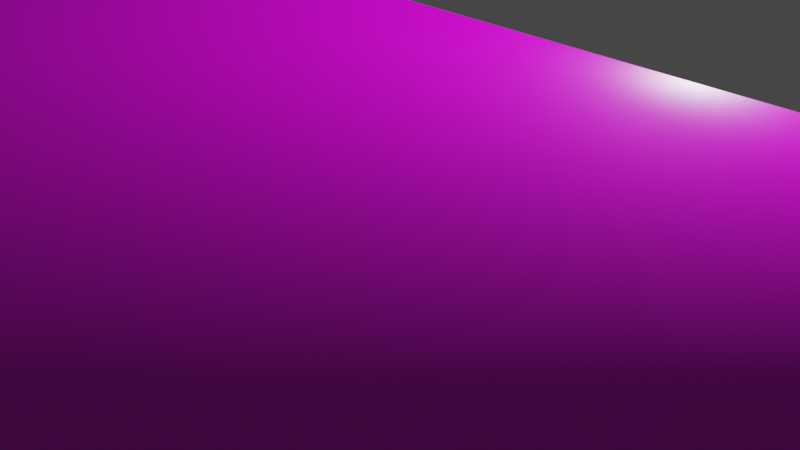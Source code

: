 # Source: Stair_Semi_Circle.blend  (saved by Blender 3.0.42; exported with 4.5.12 LTS)
import bpy
from mathutils import Matrix  # noqa: F401  (used for matrix-valued properties, if any)

bpy.ops.wm.read_factory_settings(use_empty=True)
scene = bpy.context.scene
scene.name = 'Scene'

# ---- collections
col_collection = bpy.data.collections.new('Collection'); scene.collection.children.link(col_collection)

# ---- images (referenced by path relative to the original .blend; pixels are not part of the script)
import os
ASSET_DIR = os.environ.get("B2B_ASSET_DIR", "")  # directory of the original .blend (textures are referenced by path, not embedded)
HERE = os.path.dirname(os.path.abspath(__file__))  # packed textures are extracted next to this script under _unpacked/

def load_image(name, relpath, width, height, colorspace="sRGB"):
    """Load a texture the original file referenced (path relative to the .blend, or extracted next to this script)."""
    p = next((c for c in (os.path.join(HERE, relpath), os.path.join(ASSET_DIR, relpath)) if relpath and os.path.exists(c)), "")
    if p:
        img = bpy.data.images.load(p, check_existing=True)
        img.name = name
    else:  # same state as the original file: an image datablock whose file is absent (Cycles renders it pink)
        img = bpy.data.images.new(name, width, height)
        img.source = "FILE"
        img.filepath = "//" + (relpath or name)
    img.colorspace_settings.name = colorspace
    return img
img_floorcolor_2048_cc0_jpg_001 = load_image('FloorColor_2048_CC0.jpg.001', 'FloorColor_2048_CC0.jpg', 1024, 1024, 'sRGB')
img_floornormal_2048_cc0_jpg_001 = load_image('FloorNormal_2048_CC0.jpg.001', 'FloorNormal_2048_CC0.jpg', 1024, 1024, 'Non-Color')
img_floorroughness_1024_cc0_jpg_001 = load_image('FloorRoughness_1024_CC0.jpg.001', 'FloorRoughness_1024_CC0.jpg', 1024, 1024, 'Non-Color')

# ---- materials (node trees are filled in below, after node groups)
mat_floor_001 = bpy.data.materials.new('Floor.001')
mat_floor_001.use_transparent_shadow = False

# ---- material node trees
mat_floor_001.use_nodes = True; mat_floor_001.node_tree.nodes.clear()
_N = mat_floor_001.node_tree.nodes; _L = mat_floor_001.node_tree.links
n0 = _N.new('ShaderNodeBsdfPrincipled'); n0.name = 'Principled BSDF'; n0.location = (10, 300)
n0.distribution = 'GGX'
n0.subsurface_method = 'RANDOM_WALK_SKIN'
n0.inputs[3].default_value = 1.45
n0.inputs[27].default_value = (0.0, 0.0, 0.0, 1.0)
n0.inputs[28].default_value = 1.0
n1 = _N.new('ShaderNodeOutputMaterial'); n1.name = 'Material Output'; n1.location = (300, 300)
n2 = _N.new('ShaderNodeTexImage'); n2.name = 'Image Texture'; n2.location = (-425, 315)
n2.image = img_floorcolor_2048_cc0_jpg_001
n3 = _N.new('ShaderNodeTexImage'); n3.name = 'Image Texture.001'; n3.location = (-541, -54)
n3.image = img_floornormal_2048_cc0_jpg_001
n4 = _N.new('ShaderNodeNormalMap'); n4.name = 'Normal Map'; n4.location = (-223, -46)
n5 = _N.new('ShaderNodeTexImage'); n5.name = 'Image Texture.002'; n5.location = (-506, 28)
n5.image = img_floorroughness_1024_cc0_jpg_001
_L.new(n0.outputs[0], n1.inputs[0])
_L.new(n2.outputs[0], n0.inputs[0])
_L.new(n3.outputs[0], n4.inputs[1])
_L.new(n4.outputs[0], n0.inputs[5])
_L.new(n5.outputs[0], n0.inputs[2])
n1.is_active_output = True

# ---- world
world_world = bpy.data.worlds.new('World'); scene.world = world_world
world_world.use_nodes = True; world_world.node_tree.nodes.clear()
_N = world_world.node_tree.nodes; _L = world_world.node_tree.links
n0 = _N.new('ShaderNodeOutputWorld'); n0.name = 'World Output'; n0.location = (300, 300)
n1 = _N.new('ShaderNodeBackground'); n1.name = 'Background'; n1.location = (10, 300)
n1.inputs[0].default_value = (0.05088, 0.05088, 0.05088, 1.0)
_L.new(n1.outputs[0], n0.inputs[0])
n0.is_active_output = True
world_world.color = (0.05088, 0.05088, 0.05088)
world_world.use_sun_shadow = False
world_world.sun_shadow_jitter_overblur = 0.0

# ---- cameras
cam_camera = bpy.data.cameras.new('Camera')
cam_camera.clip_end = 100.0
cam_camera.ortho_scale = 7.314

# ---- lights
light_light = bpy.data.lights.new('Light', 'POINT')
light_light.transmission_factor = 0.0
light_light.energy = 1000.0
light_light.shadow_soft_size = 0.1
light_light.shadow_maximum_resolution = 0.006
light_light.use_absolute_resolution = True

# ---- meshes
me_circle = bpy.data.meshes.new('Circle')
me_circle.from_pydata([(-17.48, -7.64e-07, 0.0), (-17.14, -3.41, 0.0), (-16.15, -6.688, 0.0), (-14.53, -9.71, 0.0), (-12.36, -12.36, 0.0), (-9.71, -14.53, 0.0), (-6.688, -16.15, 0.0), (-3.41, -17.14, 0.0), (1.528e-06, -17.48, 0.0), (3.41, -17.14, 0.0), (6.688, -16.15, 0.0), (9.71, -14.53, 0.0), (12.36, -12.36, 0.0), (14.53, -9.71, 0.0), (16.15, -6.688, 0.0), (17.14, -3.41, 0.0), (-17.48, -7.64e-07, 0.6937), (-17.14, -3.41, 0.6937), (-16.15, -6.688, 0.6937), (-14.53, -9.71, 0.6937), (-12.36, -12.36, 0.6937), (-9.71, -14.53, 0.6937), (-6.688, -16.15, 0.6937), (-3.41, -17.14, 0.6937), (1.528e-06, -17.48, 0.6937), (3.41, -17.14, 0.6937), (6.688, -16.15, 0.6937), (9.71, -14.53, 0.6937), (12.36, -12.36, 0.6937), (14.53, -9.71, 0.6937), (16.15, -6.688, 0.6937), (17.14, -3.41, 0.6937), (17.48, 2.084e-07, 0.6937), (-16.11, -3.204, 0.6937), (-15.17, -6.286, 0.6937), (-13.66, -9.125, 0.6937), (-11.61, -11.61, 0.6937), (-9.125, -13.66, 0.6937), (-6.286, -15.17, 0.6937), (-3.204, -16.11, 0.6937), (1.42e-06, -16.43, 0.6937), (3.204, -16.11, 0.6937), (6.286, -15.17, 0.6937), (9.125, -13.66, 0.6937), (11.61, -11.61, 0.6937), (13.66, -9.125, 0.6937), (15.17, -6.286, 0.6937), (16.11, -3.204, 0.6937), (16.43, 1.779e-07, 0.6937), (-16.43, -7.359e-07, 1.385), (-16.11, -3.204, 1.385), (-15.17, -6.286, 1.385), (-13.66, -9.125, 1.385), (-11.61, -11.61, 1.385), (-9.125, -13.66, 1.385), (-6.286, -15.17, 1.385), (-3.204, -16.11, 1.385), (1.42e-06, -16.43, 1.385), (3.204, -16.11, 1.385), (6.286, -15.17, 1.385), (9.125, -13.66, 1.385), (11.61, -11.61, 1.385), (13.66, -9.125, 1.385), (15.17, -6.286, 1.385), (16.11, -3.204, 1.385), (16.43, 1.779e-07, 1.385), (-14.93, -2.97, 1.385), (-14.07, -5.826, 1.385), (-12.66, -8.458, 1.385), (-10.76, -10.76, 1.385), (-8.458, -12.66, 1.385), (-5.826, -14.07, 1.385), (-2.97, -14.93, 1.385), (1.311e-06, -15.22, 1.385), (2.97, -14.93, 1.385), (5.826, -14.07, 1.385), (8.458, -12.66, 1.385), (10.76, -10.76, 1.385), (12.66, -8.458, 1.385), (14.07, -5.826, 1.385), (14.93, -2.97, 1.385), (-15.22, -6.995e-07, 2.126), (-14.93, -2.97, 2.126), (-14.07, -5.826, 2.126), (-12.66, -8.458, 2.126), (-10.76, -10.76, 2.126), (-8.458, -12.66, 2.126), (-5.826, -14.07, 2.126), (-2.97, -14.93, 2.126), (1.311e-06, -15.22, 2.126), (2.97, -14.93, 2.126), (5.826, -14.07, 2.126), (8.458, -12.66, 2.126), (10.76, -10.76, 2.126), (12.66, -8.458, 2.126), (14.07, -5.826, 2.126), (14.93, -2.97, 2.126), (15.22, 1.475e-07, 2.126), (-12.5, -5.88e-07, 2.126), (0.0, -2.682e-07, 2.273), (-14.15, -6.733e-07, 2.126), (-13.88, -2.76, 2.126), (-13.07, -5.414, 2.126), (-11.76, -7.86, 2.126), (-10.0, -10.0, 2.126), (-7.86, -11.76, 2.126), (-5.414, -13.07, 2.126), (-2.76, -13.88, 2.126), (1.197e-06, -14.15, 2.126), (2.76, -13.88, 2.126), (5.414, -13.07, 2.126), (7.86, -11.76, 2.126), (10.0, -10.0, 2.126), (11.76, -7.86, 2.126), (13.07, -5.414, 2.126), (13.88, -2.76, 2.126), (-14.15, -6.733e-07, 0.0), (-12.5, -5.88e-07, 0.0), (-12.5, -5.88e-07, 0.6937), (-14.15, -6.733e-07, 0.6937), (-14.15, -6.733e-07, 1.385), (-14.15, -6.733e-07, 2.916), (-13.88, -2.76, 2.916), (-13.07, -5.414, 2.916), (-11.76, -7.86, 2.916), (-10.0, -10.0, 2.916), (-7.86, -11.76, 2.916), (-5.414, -13.07, 2.916), (-2.76, -13.88, 2.916), (1.197e-06, -14.15, 2.916), (2.76, -13.88, 2.916), (5.414, -13.07, 2.916), (7.86, -11.76, 2.916), (10.0, -10.0, 2.916), (11.76, -7.86, 2.916), (13.07, -5.414, 2.916), (13.88, -2.76, 2.916), (14.15, 1.139e-07, 2.916), (-15.22, -6.995e-07, 0.0), (-16.43, -7.359e-07, 0.0), (-15.22, -6.995e-07, 0.6937), (-12.26, -2.439, 2.916), (-11.55, -4.785, 2.916), (-10.4, -6.946, 2.916), (-8.841, -8.841, 2.916), (-6.946, -10.4, 2.916), (-4.785, -11.55, 2.916), (-2.439, -12.26, 2.916), (1.06e-06, -12.5, 2.916), (2.439, -12.26, 2.916), (4.785, -11.55, 2.916), (6.946, -10.4, 2.916), (8.841, -8.841, 2.916), (10.4, -6.946, 2.916), (11.55, -4.785, 2.916), (12.26, -2.439, 2.916), (12.5, 1.076e-07, 2.916), (-16.43, -7.359e-07, 0.6937), (-15.22, -6.995e-07, 1.385), (-12.5, -5.88e-07, 2.916), (-12.5, -5.88e-07, 3.72), (-12.26, -2.439, 3.72), (-11.55, -4.785, 3.72), (-10.4, -6.946, 3.72), (-8.841, -8.841, 3.72), (-6.946, -10.4, 3.72), (-4.785, -11.55, 3.72), (-2.439, -12.26, 3.72), (1.06e-06, -12.5, 3.72), (2.439, -12.26, 3.72), (4.785, -11.55, 3.72), (6.946, -10.4, 3.72), (8.841, -8.841, 3.72), (10.4, -6.946, 3.72), (11.55, -4.785, 3.72), (12.26, -2.439, 3.72), (12.5, 1.076e-07, 3.72), (-1.416e-07, 0.0, 3.866), (-12.5, -5.88e-07, 1.385), (0.0, -2.682e-07, 1.531), (0.0, -2.682e-07, 0.1463), (0.0, -2.682e-07, 3.062), (12.5, 1.076e-07, 1.385), (12.5, 1.076e-07, 0.6937), (0.0, -2.682e-07, 0.84), (12.5, 1.076e-07, 0.0), (14.15, 1.139e-07, 2.126), (12.5, 1.076e-07, 2.126), (14.15, 1.139e-07, 0.0), (15.22, 1.475e-07, 1.385), (14.15, 1.139e-07, 1.385), (14.15, 1.139e-07, 0.6937), (15.22, 1.475e-07, 0.6937), (16.43, 1.779e-07, 0.0), (15.22, 1.475e-07, 0.0), (17.48, 2.084e-07, 0.0)], [], [(9, 25, 24, 8), (10, 26, 25, 9), (11, 27, 26, 10), (12, 28, 27, 11), (13, 29, 28, 12), (14, 30, 29, 13), (1, 17, 16, 0), (15, 31, 30, 14), (2, 18, 17, 1), (195, 32, 31, 15), (3, 19, 18, 2), (4, 20, 19, 3), (5, 21, 20, 4), (6, 22, 21, 5), (7, 23, 22, 6), (8, 24, 23, 7), (20, 36, 35, 19), (21, 37, 36, 20), (22, 38, 37, 21), (23, 39, 38, 22), (24, 40, 39, 23), (25, 41, 40, 24), (26, 42, 41, 25), (27, 43, 42, 26), (28, 44, 43, 27), (29, 45, 44, 28), (30, 46, 45, 29), (17, 33, 157, 16), (31, 47, 46, 30), (18, 34, 33, 17), (32, 48, 47, 31), (19, 35, 34, 18), (39, 56, 55, 38), (40, 57, 56, 39), (41, 58, 57, 40), (42, 59, 58, 41), (43, 60, 59, 42), (44, 61, 60, 43), (45, 62, 61, 44), (46, 63, 62, 45), (33, 50, 49, 157), (47, 64, 63, 46), (34, 51, 50, 33), (48, 65, 64, 47), (35, 52, 51, 34), (36, 53, 52, 35), (37, 54, 53, 36), (38, 55, 54, 37), (59, 75, 74, 58), (60, 76, 75, 59), (61, 77, 76, 60), (62, 78, 77, 61), (63, 79, 78, 62), (50, 66, 158, 49), (64, 80, 79, 63), (51, 67, 66, 50), (65, 189, 80, 64), (52, 68, 67, 51), (53, 69, 68, 52), (54, 70, 69, 53), (55, 71, 70, 54), (56, 72, 71, 55), (57, 73, 72, 56), (58, 74, 73, 57), (78, 94, 93, 77), (79, 95, 94, 78), (66, 82, 81, 158), (80, 96, 95, 79), (67, 83, 82, 66), (189, 97, 96, 80), (68, 84, 83, 67), (69, 85, 84, 68), (70, 86, 85, 69), (71, 87, 86, 70), (72, 88, 87, 71), (73, 89, 88, 72), (74, 90, 89, 73), (75, 91, 90, 74), (76, 92, 91, 75), (77, 93, 92, 76), (97, 186, 115, 96), (84, 103, 102, 83), (85, 104, 103, 84), (86, 105, 104, 85), (87, 106, 105, 86), (88, 107, 106, 87), (89, 108, 107, 88), (90, 109, 108, 89), (91, 110, 109, 90), (92, 111, 110, 91), (93, 112, 111, 92), (94, 113, 112, 93), (95, 114, 113, 94), (82, 101, 100, 81), (96, 115, 114, 95), (83, 102, 101, 82), (106, 127, 126, 105), (107, 128, 127, 106), (108, 129, 128, 107), (109, 130, 129, 108), (110, 131, 130, 109), (111, 132, 131, 110), (112, 133, 132, 111), (113, 134, 133, 112), (114, 135, 134, 113), (101, 122, 121, 100), (115, 136, 135, 114), (102, 123, 122, 101), (186, 137, 136, 115), (103, 124, 123, 102), (104, 125, 124, 103), (105, 126, 125, 104), (130, 149, 148, 129), (131, 150, 149, 130), (132, 151, 150, 131), (133, 152, 151, 132), (134, 153, 152, 133), (135, 154, 153, 134), (122, 141, 159, 121), (136, 155, 154, 135), (123, 142, 141, 122), (137, 156, 155, 136), (124, 143, 142, 123), (125, 144, 143, 124), (126, 145, 144, 125), (127, 146, 145, 126), (128, 147, 146, 127), (129, 148, 147, 128), (152, 172, 171, 151), (153, 173, 172, 152), (154, 174, 173, 153), (141, 161, 160, 159), (155, 175, 174, 154), (142, 162, 161, 141), (156, 176, 175, 155), (143, 163, 162, 142), (144, 164, 163, 143), (118, 117, 116, 119), (145, 165, 164, 144), (98, 178, 120, 100), (146, 166, 165, 145), (120, 119, 140, 158), (147, 167, 166, 146), (157, 139, 0, 16), (148, 168, 167, 147), (100, 120, 158, 81), (149, 169, 168, 148), (177, 181, 159, 160), (150, 170, 169, 149), (151, 171, 170, 150), (161, 177, 160), (175, 177, 174), (162, 177, 161), (176, 177, 175), (163, 177, 162), (164, 177, 163), (181, 99, 98, 159), (165, 177, 164), (178, 118, 119, 120), (166, 177, 165), (119, 116, 138, 140), (167, 177, 166), (140, 138, 139, 157), (168, 177, 167), (158, 140, 157, 49), (169, 177, 168), (159, 98, 100, 121), (170, 177, 169), (171, 177, 170), (172, 177, 171), (173, 177, 172), (174, 177, 173), (99, 179, 178, 98), (179, 184, 118, 178), (184, 180, 117, 118), (176, 156, 181, 177), (156, 187, 99, 181), (187, 182, 179, 99), (182, 183, 184, 179), (183, 185, 180, 184), (137, 186, 187, 156), (186, 190, 182, 187), (190, 191, 183, 182), (191, 188, 185, 183), (97, 189, 190, 186), (189, 192, 191, 190), (192, 194, 188, 191), (65, 48, 192, 189), (48, 193, 194, 192), (32, 195, 193, 48), (1, 0, 138, 116, 195, 15, 14, 13, 12, 11, 10, 9, 8, 7, 6, 5, 4, 3, 2)])
me_circle.polygons.foreach_set('use_smooth', [True] * 191)
_uv = me_circle.uv_layers.new(name='UVMap')
_uv.uv.foreach_set('vector', [0.07052, 0.4375, 0.08318, 0.4375, 0.08318, 0.5, 0.07052, 0.5, 0.07052, 0.375, 0.08318, 0.375, 0.08318, 0.4375, 0.07052, 0.4375, 0.07052, 0.3125, 0.08318, 0.3125, 0.08318, 0.375, 0.07052, 0.375, 0.07052, 0.25, 0.08318, 0.25, 0.08318, 0.3125, 0.07052, 0.3125, 0.07052, 0.1875, 0.08318, 0.1875, 0.08318, 0.25, 0.07052, 0.25, 0.07052, 0.125, 0.08318, 0.125, 0.08318, 0.1875, 0.07052, 0.1875, 0.07052, 0.9375, 0.08318, 0.9375, 0.08318, 1.0, 0.07052, 1.0, 0.07052, 0.0625, 0.08318, 0.0625, 0.08318, 0.125, 0.07052, 0.125, 0.07052, 0.875, 0.08318, 0.875, 0.08318, 0.9375, 0.07052, 0.9375, 0.07052, 1.132e-07, 0.08318, 0.0, 0.08318, 0.0625, 0.07052, 0.0625, 0.07052, 0.8125, 0.08318, 0.8125, 0.08318, 0.875, 0.07052, 0.875, 0.07052, 0.75, 0.08318, 0.75, 0.08318, 0.8125, 0.07052, 0.8125, 0.07052, 0.6875, 0.08318, 0.6875, 0.08318, 0.75, 0.07052, 0.75, 0.07052, 0.625, 0.08318, 0.625, 0.08318, 0.6875, 0.07052, 0.6875, 0.07052, 0.5625, 0.08318, 0.5625, 0.08318, 0.625, 0.07052, 0.625, 0.07052, 0.5, 0.08318, 0.5, 0.08318, 0.5625, 0.07052, 0.5625, 4.789, 11.1, 4.866, 11.17, 4.656, 11.43, 4.566, 11.37, 5.062, 10.87, 5.122, 10.96, 4.866, 11.17, 4.789, 11.1, 5.373, 10.71, 5.415, 10.81, 5.122, 10.96, 5.062, 10.87, 5.711, 10.61, 5.732, 10.71, 5.415, 10.81, 5.373, 10.71, 6.062, 10.57, 6.062, 10.68, 5.732, 10.71, 5.711, 10.61, 6.413, 10.61, 6.391, 10.71, 6.062, 10.68, 6.062, 10.57, 6.75, 10.71, 6.709, 10.81, 6.391, 10.71, 6.413, 10.61, 7.061, 10.87, 7.001, 10.96, 6.709, 10.81, 6.75, 10.71, 7.334, 11.1, 7.257, 11.17, 7.001, 10.96, 7.061, 10.87, 7.558, 11.37, 7.467, 11.43, 7.257, 11.17, 7.334, 11.1, 7.724, 11.68, 7.624, 11.72, 7.467, 11.43, 7.558, 11.37, 4.297, 12.02, 4.403, 12.04, 4.371, 12.37, 4.262, 12.37, 7.826, 12.02, 7.72, 12.04, 7.624, 11.72, 7.724, 11.68, 4.399, 11.68, 4.5, 11.72, 4.403, 12.04, 4.297, 12.02, 7.861, 12.37, 7.752, 12.37, 7.72, 12.04, 7.826, 12.02, 4.566, 11.37, 4.656, 11.43, 4.5, 11.72, 4.399, 11.68, 0.3192, 0.5335, 0.3192, 0.4665, 0.6317, 0.4665, 0.6317, 0.5335, 0.006707, 0.5335, 0.006707, 0.4665, 0.3192, 0.4665, 0.3192, 0.5335, -0.3058, 0.5335, -0.3058, 0.4665, 0.006707, 0.4665, 0.006707, 0.5335, -0.6183, 0.5335, -0.6183, 0.4665, -0.3058, 0.4665, -0.3058, 0.5335, -0.9308, 0.5335, -0.9308, 0.4665, -0.6183, 0.4665, -0.6183, 0.5335, -1.243, 0.5335, -1.243, 0.4665, -0.9308, 0.4665, -0.9308, 0.5335, -1.556, 0.5335, -1.556, 0.4665, -1.243, 0.4665, -1.243, 0.5335, -1.868, 0.5335, -1.868, 0.4665, -1.556, 0.4665, -1.556, 0.5335, 2.194, 0.5335, 2.194, 0.4665, 2.507, 0.4665, 2.507, 0.5335, -2.181, 0.5335, -2.181, 0.4665, -1.868, 0.4665, -1.868, 0.5335, 1.882, 0.5335, 1.882, 0.4665, 2.194, 0.4665, 2.194, 0.5335, -2.493, 0.5335, -2.493, 0.4665, -2.181, 0.4665, -2.181, 0.5335, 1.569, 0.5335, 1.569, 0.4665, 1.882, 0.4665, 1.882, 0.5335, 1.257, 0.5335, 1.257, 0.4665, 1.569, 0.4665, 1.569, 0.5335, 0.9442, 0.5335, 0.9442, 0.4665, 1.257, 0.4665, 1.257, 0.5335, 0.6317, 0.5335, 0.6317, 0.4665, 0.9442, 0.4665, 0.9442, 0.5335, 6.709, 10.81, 6.661, 10.92, 6.367, 10.83, 6.391, 10.71, 7.001, 10.96, 6.932, 11.07, 6.661, 10.92, 6.709, 10.81, 7.257, 11.17, 7.17, 11.26, 6.932, 11.07, 7.001, 10.96, 7.467, 11.43, 7.365, 11.5, 7.17, 11.26, 7.257, 11.17, 7.624, 11.72, 7.509, 11.77, 7.365, 11.5, 7.467, 11.43, 4.403, 12.04, 4.525, 12.06, 4.494, 12.37, 4.371, 12.37, 7.72, 12.04, 7.599, 12.06, 7.509, 11.77, 7.624, 11.72, 4.5, 11.72, 4.614, 11.77, 4.525, 12.06, 4.403, 12.04, 7.752, 12.37, 7.629, 12.37, 7.599, 12.06, 7.72, 12.04, 4.656, 11.43, 4.759, 11.5, 4.614, 11.77, 4.5, 11.72, 4.866, 11.17, 4.953, 11.26, 4.759, 11.5, 4.656, 11.43, 5.122, 10.96, 5.191, 11.07, 4.953, 11.26, 4.866, 11.17, 5.415, 10.81, 5.462, 10.92, 5.191, 11.07, 5.122, 10.96, 5.732, 10.71, 5.756, 10.83, 5.462, 10.92, 5.415, 10.81, 6.062, 10.68, 6.062, 10.8, 5.756, 10.83, 5.732, 10.71, 6.391, 10.71, 6.367, 10.83, 6.062, 10.8, 6.062, 10.68, 1.57, 0.4612, 1.57, 0.5388, 1.258, 0.5388, 1.258, 0.4612, 1.883, 0.4612, 1.883, 0.5388, 1.57, 0.5388, 1.57, 0.4612, -2.18, 0.4612, -2.18, 0.5388, -2.492, 0.5388, -2.492, 0.4612, 2.195, 0.4612, 2.195, 0.5388, 1.883, 0.5388, 1.883, 0.4612, -1.867, 0.4612, -1.867, 0.5388, -2.18, 0.5388, -2.18, 0.4612, 2.508, 0.4612, 2.508, 0.5388, 2.195, 0.5388, 2.195, 0.4612, -1.555, 0.4612, -1.555, 0.5388, -1.867, 0.5388, -1.867, 0.4612, -1.242, 0.4612, -1.242, 0.5388, -1.555, 0.5388, -1.555, 0.4612, -0.9297, 0.4612, -0.9297, 0.5388, -1.242, 0.5388, -1.242, 0.4612, -0.6172, 0.4612, -0.6172, 0.5388, -0.9297, 0.5388, -0.9297, 0.4612, -0.3047, 0.4612, -0.3047, 0.5388, -0.6172, 0.5388, -0.6172, 0.4612, 0.00776, 0.4612, 0.00776, 0.5388, -0.3047, 0.5388, -0.3047, 0.4612, 0.3203, 0.4612, 0.3203, 0.5388, 0.00776, 0.5388, 0.00776, 0.4612, 0.6328, 0.4612, 0.6328, 0.5388, 0.3203, 0.5388, 0.3203, 0.4612, 0.9453, 0.4612, 0.9453, 0.5388, 0.6328, 0.5388, 0.6328, 0.4612, 1.258, 0.4612, 1.258, 0.5388, 0.9453, 0.5388, 0.9453, 0.4612, 7.629, 12.37, 7.518, 12.37, 7.49, 12.09, 7.599, 12.06, 4.759, 11.5, 4.851, 11.56, 4.716, 11.81, 4.614, 11.77, 4.953, 11.26, 5.032, 11.34, 4.851, 11.56, 4.759, 11.5, 5.191, 11.07, 5.252, 11.16, 5.032, 11.34, 4.953, 11.26, 5.462, 10.92, 5.504, 11.02, 5.252, 11.16, 5.191, 11.07, 5.756, 10.83, 5.777, 10.94, 5.504, 11.02, 5.462, 10.92, 6.062, 10.8, 6.062, 10.91, 5.777, 10.94, 5.756, 10.83, 6.367, 10.83, 6.346, 10.94, 6.062, 10.91, 6.062, 10.8, 6.661, 10.92, 6.619, 11.02, 6.346, 10.94, 6.367, 10.83, 6.932, 11.07, 6.871, 11.16, 6.619, 11.02, 6.661, 10.92, 7.17, 11.26, 7.091, 11.34, 6.871, 11.16, 6.932, 11.07, 7.365, 11.5, 7.273, 11.56, 7.091, 11.34, 7.17, 11.26, 7.509, 11.77, 7.407, 11.81, 7.273, 11.56, 7.365, 11.5, 4.525, 12.06, 4.633, 12.09, 4.605, 12.37, 4.494, 12.37, 7.599, 12.06, 7.49, 12.09, 7.407, 11.81, 7.509, 11.77, 4.614, 11.77, 4.716, 11.81, 4.633, 12.09, 4.525, 12.06, -0.6161, 0.4555, -0.6161, 0.5445, -0.9286, 0.5445, -0.9286, 0.4555, -0.3036, 0.4555, -0.3036, 0.5445, -0.6161, 0.5445, -0.6161, 0.4555, 0.008899, 0.4555, 0.008899, 0.5445, -0.3036, 0.5445, -0.3036, 0.4555, 0.3214, 0.4555, 0.3214, 0.5445, 0.008899, 0.5445, 0.008899, 0.4555, 0.6339, 0.4555, 0.6339, 0.5445, 0.3214, 0.5445, 0.3214, 0.4555, 0.9464, 0.4555, 0.9464, 0.5445, 0.6339, 0.5445, 0.6339, 0.4555, 1.259, 0.4555, 1.259, 0.5445, 0.9464, 0.5445, 0.9464, 0.4555, 1.571, 0.4555, 1.571, 0.5445, 1.259, 0.5445, 1.259, 0.4555, 1.884, 0.4555, 1.884, 0.5445, 1.571, 0.5445, 1.571, 0.4555, -2.179, 0.4555, -2.179, 0.5445, -2.491, 0.5445, -2.491, 0.4555, 2.196, 0.4555, 2.196, 0.5445, 1.884, 0.5445, 1.884, 0.4555, -1.866, 0.4555, -1.866, 0.5445, -2.179, 0.5445, -2.179, 0.4555, 2.509, 0.4555, 2.509, 0.5445, 2.196, 0.5445, 2.196, 0.4555, -1.554, 0.4555, -1.554, 0.5445, -1.866, 0.5445, -1.866, 0.4555, -1.241, 0.4555, -1.241, 0.5445, -1.554, 0.5445, -1.554, 0.4555, -0.9286, 0.4555, -0.9286, 0.5445, -1.241, 0.5445, -1.241, 0.4555, 6.346, 10.94, 6.313, 11.11, 6.062, 11.08, 6.062, 10.91, 6.619, 11.02, 6.554, 11.18, 6.313, 11.11, 6.346, 10.94, 6.871, 11.16, 6.777, 11.3, 6.554, 11.18, 6.619, 11.02, 7.091, 11.34, 6.972, 11.46, 6.777, 11.3, 6.871, 11.16, 7.273, 11.56, 7.132, 11.65, 6.972, 11.46, 7.091, 11.34, 7.407, 11.81, 7.251, 11.88, 7.132, 11.65, 7.273, 11.56, 4.633, 12.09, 4.799, 12.12, 4.775, 12.37, 4.605, 12.37, 7.49, 12.09, 7.324, 12.12, 7.251, 11.88, 7.407, 11.81, 4.716, 11.81, 4.873, 11.88, 4.799, 12.12, 4.633, 12.09, 7.518, 12.37, 7.349, 12.37, 7.324, 12.12, 7.49, 12.09, 4.851, 11.56, 4.991, 11.65, 4.873, 11.88, 4.716, 11.81, 5.032, 11.34, 5.152, 11.46, 4.991, 11.65, 4.851, 11.56, 5.252, 11.16, 5.347, 11.3, 5.152, 11.46, 5.032, 11.34, 5.504, 11.02, 5.569, 11.18, 5.347, 11.3, 5.252, 11.16, 5.777, 10.94, 5.811, 11.11, 5.569, 11.18, 5.504, 11.02, 6.062, 10.91, 6.062, 11.08, 5.811, 11.11, 5.777, 10.94, 1.26, 0.4488, 1.26, 0.5512, 0.9477, 0.5512, 0.9477, 0.4488, 1.573, 0.4488, 1.573, 0.5512, 1.26, 0.5512, 1.26, 0.4488, 1.885, 0.4488, 1.885, 0.5512, 1.573, 0.5512, 1.573, 0.4488, -2.177, 0.4488, -2.177, 0.5512, -2.49, 0.5512, -2.49, 0.4488, 2.198, 0.4488, 2.198, 0.5512, 1.885, 0.5512, 1.885, 0.4488, -1.865, 0.4488, -1.865, 0.5512, -2.177, 0.5512, -2.177, 0.4488, 2.51, 0.4488, 2.51, 0.5512, 2.198, 0.5512, 2.198, 0.4488, -1.552, 0.4488, -1.552, 0.5512, -1.865, 0.5512, -1.865, 0.4488, -1.24, 0.4488, -1.24, 0.5512, -1.552, 0.5512, -1.552, 0.4488, 0.05787, 0.5469, 0.07052, 0.5469, 0.07052, 0.5769, 0.05787, 0.5769, -0.9273, 0.4488, -0.9273, 0.5512, -1.24, 0.5512, -1.24, 0.4488, 0.03174, 0.5469, 0.04526, 0.5469, 0.04526, 0.5769, 0.03174, 0.5769, -0.6148, 0.4488, -0.6148, 0.5512, -0.9273, 0.5512, -0.9273, 0.4488, 0.04526, 0.5769, 0.05787, 0.5769, 0.05787, 0.5965, 0.04526, 0.5965, -0.3023, 0.4488, -0.3023, 0.5512, -0.6148, 0.5512, -0.6148, 0.4488, 0.05787, 0.6184, 0.07052, 0.6184, 0.07052, 0.6376, 0.05787, 0.6376, 0.01025, 0.4488, 0.01025, 0.5512, -0.3023, 0.5512, -0.3023, 0.4488, 0.03174, 0.5769, 0.04526, 0.5769, 0.04526, 0.5965, 0.03174, 0.5965, 0.3227, 0.4488, 0.3227, 0.5512, 0.01025, 0.5512, 0.01025, 0.4488, 0.0, 0.3188, 0.01466, 0.3188, 0.01733, 0.5469, 0.002668, 0.5469, 0.6352, 0.4488, 0.6352, 0.5512, 0.3227, 0.5512, 0.3227, 0.4488, 0.9477, 0.4488, 0.9477, 0.5512, 0.6352, 0.5512, 0.6352, 0.4488, 4.799, 12.12, 6.062, 12.37, 4.775, 12.37, 7.324, 12.12, 6.062, 12.37, 7.251, 11.88, 4.873, 11.88, 6.062, 12.37, 4.799, 12.12, 7.349, 12.37, 6.062, 12.37, 7.324, 12.12, 4.991, 11.65, 6.062, 12.37, 4.873, 11.88, 5.152, 11.46, 6.062, 12.37, 4.991, 11.65, 0.01466, 0.3188, 0.02907, 0.3188, 0.03174, 0.5469, 0.01733, 0.5469, 5.347, 11.3, 6.062, 12.37, 5.152, 11.46, 0.04526, 0.5469, 0.05787, 0.5469, 0.05787, 0.5769, 0.04526, 0.5769, 5.569, 11.18, 6.062, 12.37, 5.347, 11.3, 0.05787, 0.5769, 0.07052, 0.5769, 0.07052, 0.5965, 0.05787, 0.5965, 5.811, 11.11, 6.062, 12.37, 5.569, 11.18, 0.05787, 0.5965, 0.07052, 0.5965, 0.07052, 0.6184, 0.05787, 0.6184, 6.062, 11.08, 6.062, 12.37, 5.811, 11.11, 0.04526, 0.5965, 0.05787, 0.5965, 0.05787, 0.6184, 0.04526, 0.6184, 6.313, 11.11, 6.062, 12.37, 6.062, 11.08, 0.01733, 0.5469, 0.03174, 0.5469, 0.03174, 0.5769, 0.01733, 0.5769, 6.554, 11.18, 6.062, 12.37, 6.313, 11.11, 6.777, 11.3, 6.062, 12.37, 6.554, 11.18, 6.972, 11.46, 6.062, 12.37, 6.777, 11.3, 7.132, 11.65, 6.062, 12.37, 6.972, 11.46, 7.251, 11.88, 6.062, 12.37, 7.132, 11.65, 0.02907, 0.3188, 0.04259, 0.3188, 0.04526, 0.5469, 0.03174, 0.5469, 0.04259, 0.3188, 0.0552, 0.3188, 0.05787, 0.5469, 0.04526, 0.5469, 0.0552, 0.3188, 0.06785, 0.3188, 0.07052, 0.5469, 0.05787, 0.5469, 0.00267, 0.09075, 0.01733, 0.09075, 0.01466, 0.3188, 0.0, 0.3188, 0.01733, 0.09075, 0.03174, 0.09075, 0.02907, 0.3188, 0.01466, 0.3188, 0.03174, 0.09075, 0.04526, 0.09075, 0.04259, 0.3188, 0.02907, 0.3188, 0.04526, 0.09075, 0.05787, 0.09075, 0.0552, 0.3188, 0.04259, 0.3188, 0.05787, 0.09075, 0.07052, 0.09075, 0.06785, 0.3188, 0.0552, 0.3188, 0.01733, 0.06073, 0.03174, 0.06073, 0.03174, 0.09075, 0.01733, 0.09075, 0.03174, 0.06073, 0.04526, 0.06073, 0.04526, 0.09075, 0.03174, 0.09075, 0.04526, 0.06073, 0.05787, 0.06073, 0.05787, 0.09075, 0.04526, 0.09075, 0.05787, 0.06073, 0.07052, 0.06073, 0.07052, 0.09075, 0.05787, 0.09075, 0.03174, 0.04111, 0.04526, 0.04111, 0.04526, 0.06073, 0.03174, 0.06073, 0.04526, 0.04111, 0.05787, 0.04111, 0.05787, 0.06073, 0.04526, 0.06073, 0.05787, 0.04111, 0.07052, 0.04111, 0.07052, 0.06073, 0.05787, 0.06073, 0.04526, 0.0192, 0.05787, 0.0192, 0.05787, 0.04111, 0.04526, 0.04111, 0.05787, 0.0192, 0.07052, 0.0192, 0.07052, 0.04111, 0.05787, 0.04111, 0.05787, 0.0, 0.07052, 0.0, 0.07052, 0.0192, 0.05787, 0.0192, 4.297, 12.02, 4.262, 12.37, 4.494, 12.37, 4.605, 12.37, 7.861, 12.37, 7.826, 12.02, 7.724, 11.68, 7.558, 11.37, 7.334, 11.1, 7.061, 10.87, 6.75, 10.71, 6.413, 10.61, 6.062, 10.57, 5.711, 10.61, 5.373, 10.71, 5.062, 10.87, 4.789, 11.1, 4.566, 11.37, 4.399, 11.68])
me_circle.materials.append(mat_floor_001)
me_circle.use_remesh_fix_poles = True
me_circle.use_remesh_preserve_attributes = False
me_circle.update()

# ---- objects
ob_light = bpy.data.objects.new('Light', light_light)
ob_camera = bpy.data.objects.new('Camera', cam_camera)
ob_circle = bpy.data.objects.new('Circle', me_circle)

# ---- transforms, parenting, visibility, modifiers, constraints
ob_light.location = (4.076, 1.005, 5.904)
ob_light.rotation_euler = (0.6503, 0.05522, 1.866)
ob_light.lock_rotations_4d = False
ob_light.empty_display_type = 'ARROWS'
ob_light.color = (0.0, 0.0, 0.0, 0.0)
ob_light.lineart.crease_threshold = 0.0
ob_camera.location = (7.359, -6.926, 4.958)
ob_camera.rotation_euler = (1.109, 0.0, 0.8149)
ob_camera.lock_rotations_4d = False
ob_camera.empty_display_type = 'ARROWS'
ob_camera.color = (0.0, 0.0, 0.0, 0.0)
ob_camera.display_type = 'WIRE'
ob_camera.lineart.crease_threshold = 0.0
ob_circle.location = (-0.3324, -0.2419, 0.153)
ob_circle.scale = (1.0, 1.0, 0.576)
_m = ob_circle.modifiers.new('Bevel', 'BEVEL')
_m.width = 0.02
_m.width_pct = 0.02
_m = ob_circle.modifiers.new('Bevel.001', 'BEVEL')

# ---- collection membership
col_collection.objects.link(ob_light)
col_collection.objects.link(ob_camera)
col_collection.objects.link(ob_circle)

# ---- scene / render settings (as saved in the file)
scene.camera = ob_camera
scene.frame_start = 1; scene.frame_end = 250; scene.frame_set(1)
scene.render.engine = 'BLENDER_EEVEE_NEXT'
scene.cycles.sampling_pattern = 'TABULATED_SOBOL'
scene.cycles.use_light_tree = False
scene.view_settings.view_transform = 'Filmic'
bpy.context.view_layer.update()
